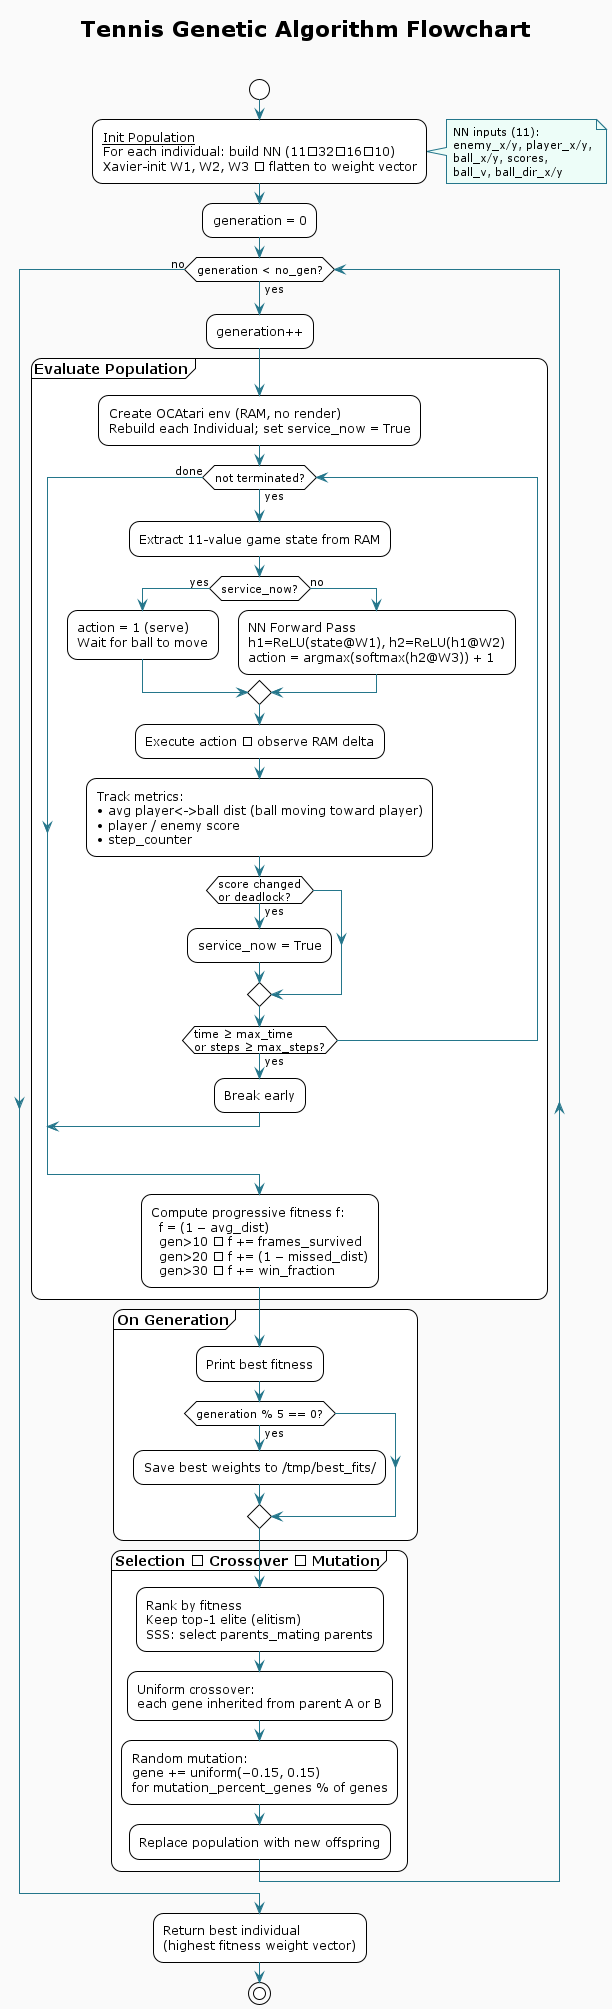

The diagram above was rendered by PlantUML. Its source (embedded in the PNG):
@startuml
!theme plain
skinparam ClassAttributeIconSize 0
skinparam BackgroundColor #FAFAFA
skinparam RoundCorner 20
skinparam class {
  BorderColor #16342c
  BackgroundColor #edfdf8
  HeaderBackgroundColor #6aa8b8
  ArrowColor #24768b
}
skinparam note {
  BackgroundColor #edfdf8
  BorderColor #24768b
  FontSize 11
}

title Tennis Genetic Algorithm Flowchart\n

start

:__Init Population__\nFor each individual: build NN (11→32→16→10)\nXavier-init W1, W2, W3 → flatten to weight vector;
note right
  NN inputs (11):
  enemy_x/y, player_x/y,
  ball_x/y, scores,
  ball_v, ball_dir_x/y
end note

:generation = 0;

while (generation < no_gen?) is (yes)

  :generation++;

  partition "**Evaluate Population**" {
    :Create OCAtari env (RAM, no render)\nRebuild each Individual; set service_now = True;
    
    while (not terminated?) is (yes)

      :Extract 11-value game state from RAM;

      if (service_now?) then (yes)
        :action = 1 (serve)\nWait for ball to move;
      else (no)
        :NN Forward Pass\nh1=ReLU(state@W1), h2=ReLU(h1@W2)\naction = argmax(softmax(h2@W3)) + 1;
      endif

      :Execute action → observe RAM delta;

      :Track metrics:\n• avg player<->ball dist (ball moving toward player)\n• player / enemy score\n• step_counter;

      if (score changed\nor deadlock?) then (yes)
        :service_now = True;
      endif

      if (time ≥ max_time\nor steps ≥ max_steps?) then (yes)
        :Break early;
        break
      endif

    endwhile (done)

    :Compute progressive fitness f:\n  f = (1 − avg_dist)\n  gen>10 → f += frames_survived\n  gen>20 → f += (1 − missed_dist)\n  gen>30 → f += win_fraction;
  }

  partition "**On Generation**" {
    :Print best fitness;
    if (generation % 5 == 0?) then (yes)
      :Save best weights to /tmp/best_fits/;
    endif
  }

  partition "**Selection → Crossover → Mutation**" {
    :Rank by fitness\nKeep top-1 elite (elitism)\nSSS: select parents_mating parents;

    :Uniform crossover:\neach gene inherited from parent A or B;

    :Random mutation:\ngene += uniform(−0.15, 0.15)\nfor mutation_percent_genes % of genes;

    :Replace population with new offspring;
  }

endwhile (no)

:Return best individual\n(highest fitness weight vector);

stop

@enduml